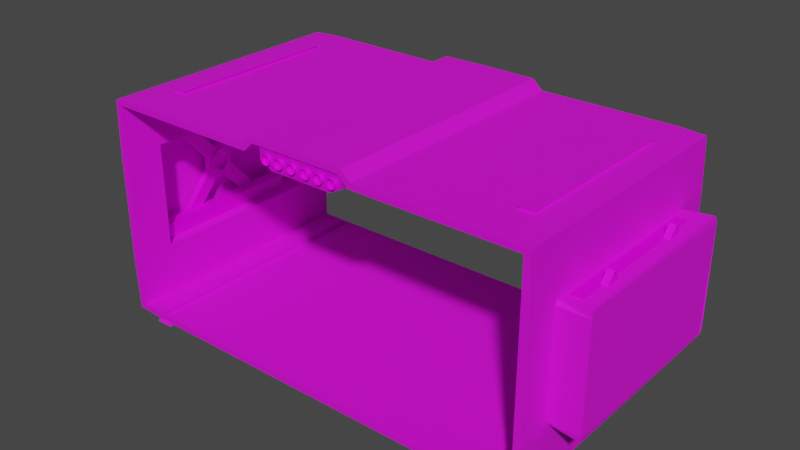 # Source: SafeBaseMenorMeio.blend  (saved by Blender 3.2.14; exported with 4.5.12 LTS)
import bpy
from mathutils import Matrix  # noqa: F401  (used for matrix-valued properties, if any)

bpy.ops.wm.read_factory_settings(use_empty=True)
scene = bpy.context.scene
scene.name = 'Scene'

# ---- collections
col_safe_base_menorfrente = bpy.data.collections.new('Safe base menorfrente'); scene.collection.children.link(col_safe_base_menorfrente)
col_safebasemeiomenor = bpy.data.collections.new('safebasemeioMenor'); col_safe_base_menorfrente.children.link(col_safebasemeiomenor)

# ---- images (referenced by path relative to the original .blend; pixels are not part of the script)
import os
ASSET_DIR = os.environ.get("B2B_ASSET_DIR", "")  # directory of the original .blend (textures are referenced by path, not embedded)
HERE = os.path.dirname(os.path.abspath(__file__))  # packed textures are extracted next to this script under _unpacked/

def load_image(name, relpath, width, height, colorspace="sRGB"):
    """Load a texture the original file referenced (path relative to the .blend, or extracted next to this script)."""
    p = next((c for c in (os.path.join(HERE, relpath), os.path.join(ASSET_DIR, relpath)) if relpath and os.path.exists(c)), "")
    if p:
        img = bpy.data.images.load(p, check_existing=True)
        img.name = name
    else:  # same state as the original file: an image datablock whose file is absent (Cycles renders it pink)
        img = bpy.data.images.new(name, width, height)
        img.source = "FILE"
        img.filepath = "//" + (relpath or name)
    img.colorspace_settings.name = colorspace
    return img
img_safebasemeio_001_metallic_png_001 = load_image('SafeBaseMeio.001_Metallic.png.001', 'SafeBaseMeio.001_Metallic.png', 1024, 1024, 'sRGB')
img_safebasemeio_001_base_color_png_001 = load_image('SafeBaseMeio.001_Base_Color.png.001', 'SafeBaseMeio.001_Base_Color.png', 1024, 1024, 'sRGB')
img_janelassafebase2_metallic_png = load_image('JanelasSafebase2_Metallic.png', 'JanelasSafebase2_Metallic.png', 1024, 1024, 'sRGB')
img_janelassafebase2_base_color_png = load_image('JanelasSafebase2_Base_Color.png', 'JanelasSafebase2_Base_Color.png', 1024, 1024, 'sRGB')
img_canoscimasafebase_base_color_png = load_image('CanosCimaSafeBase_Base_Color.png', 'CanosCimaSafeBase_Base_Color.png', 1024, 1024, 'sRGB')
img_canoscimasafebase_metallic_png = load_image('CanosCimaSafeBase_Metallic.png', 'CanosCimaSafeBase_Metallic.png', 1024, 1024, 'sRGB')

# ---- materials (node trees are filled in below, after node groups)
mat_safebasemeio_002 = bpy.data.materials.new('SafeBaseMeio.002')
mat_safebasemeio_002.alpha_threshold = 0.0
mat_safebasemeio_002.use_transparent_shadow = False
mat_safebasemeio_002.line_color = (0.0, 0.0, 0.0, 1.0)
mat_janelassafebase2 = bpy.data.materials.new('JanelasSafebase2')
mat_janelassafebase2.use_transparent_shadow = False
mat_canossafebase2 = bpy.data.materials.new('CanosSafeBase2')
mat_canossafebase2.use_transparent_shadow = False

# ---- material node trees
mat_safebasemeio_002.use_nodes = True; mat_safebasemeio_002.node_tree.nodes.clear()
_N = mat_safebasemeio_002.node_tree.nodes; _L = mat_safebasemeio_002.node_tree.links
n0 = _N.new('ShaderNodeOutputMaterial'); n0.name = 'Material Output'; n0.location = (300, 300)
n1 = _N.new('ShaderNodeBsdfPrincipled'); n1.name = 'Principled BSDF'; n1.location = (10, 300)
n1.distribution = 'GGX'
n1.subsurface_method = 'RANDOM_WALK_SKIN'
n1.inputs[2].default_value = 0.7964
n1.inputs[3].default_value = 1.45
n1.inputs[13].default_value = 0.5182
n1.inputs[27].default_value = (0.0, 0.0, 0.0, 1.0)
n1.inputs[28].default_value = 1.0
n2 = _N.new('ShaderNodeTexImage'); n2.name = 'Image Texture.003'; n2.location = (-869, -31)
n2.image = img_safebasemeio_001_metallic_png_001
n3 = _N.new('ShaderNodeTexImage'); n3.name = 'Image Texture'; n3.location = (-559, 250)
n3.image = img_safebasemeio_001_base_color_png_001
_L.new(n1.outputs[0], n0.inputs[0])
_L.new(n3.outputs[0], n1.inputs[0])
_L.new(n2.outputs[0], n1.inputs[1])
n0.is_active_output = True
mat_janelassafebase2.use_nodes = True; mat_janelassafebase2.node_tree.nodes.clear()
_N = mat_janelassafebase2.node_tree.nodes; _L = mat_janelassafebase2.node_tree.links
n0 = _N.new('ShaderNodeBsdfPrincipled'); n0.name = 'Principled BSDF'; n0.location = (10, 300)
n0.distribution = 'GGX'
n0.subsurface_method = 'RANDOM_WALK_SKIN'
n0.inputs[3].default_value = 1.45
n0.inputs[27].default_value = (0.0, 0.0, 0.0, 1.0)
n0.inputs[28].default_value = 1.0
n1 = _N.new('ShaderNodeOutputMaterial'); n1.name = 'Material Output'; n1.location = (300, 300)
n2 = _N.new('ShaderNodeTexImage'); n2.name = 'Image Texture.003'; n2.location = (-428, -21)
n2.image = img_janelassafebase2_metallic_png
n3 = _N.new('ShaderNodeTexImage'); n3.name = 'Image Texture.002'; n3.location = (-431, 277)
n3.image = img_janelassafebase2_base_color_png
_L.new(n0.outputs[0], n1.inputs[0])
_L.new(n3.outputs[0], n0.inputs[0])
_L.new(n2.outputs[0], n0.inputs[1])
n1.is_active_output = True
mat_canossafebase2.use_nodes = True; mat_canossafebase2.node_tree.nodes.clear()
_N = mat_canossafebase2.node_tree.nodes; _L = mat_canossafebase2.node_tree.links
n0 = _N.new('ShaderNodeBsdfPrincipled'); n0.name = 'Principled BSDF'; n0.location = (10, 300)
n0.distribution = 'GGX'
n0.subsurface_method = 'RANDOM_WALK_SKIN'
n0.inputs[3].default_value = 1.45
n0.inputs[27].default_value = (0.0, 0.0, 0.0, 1.0)
n0.inputs[28].default_value = 1.0
n1 = _N.new('ShaderNodeOutputMaterial'); n1.name = 'Material Output'; n1.location = (300, 300)
n2 = _N.new('ShaderNodeTexImage'); n2.name = 'Image Texture.002'; n2.location = (-431, 277)
n2.image = img_canoscimasafebase_base_color_png
n3 = _N.new('ShaderNodeTexImage'); n3.name = 'Image Texture.003'; n3.location = (-492, 16)
n3.image = img_canoscimasafebase_metallic_png
_L.new(n0.outputs[0], n1.inputs[0])
_L.new(n2.outputs[0], n0.inputs[0])
_L.new(n3.outputs[0], n0.inputs[1])
n1.is_active_output = True

# ---- world
world_world = bpy.data.worlds.new('World'); scene.world = world_world
world_world.use_nodes = True; world_world.node_tree.nodes.clear()
_N = world_world.node_tree.nodes; _L = world_world.node_tree.links
n0 = _N.new('ShaderNodeOutputWorld'); n0.name = 'World Output'; n0.location = (300, 300)
n1 = _N.new('ShaderNodeBackground'); n1.name = 'Background'; n1.location = (10, 300)
n1.inputs[0].default_value = (0.05088, 0.05088, 0.05088, 1.0)
_L.new(n1.outputs[0], n0.inputs[0])
n0.is_active_output = True
world_world.color = (0.05088, 0.05088, 0.05088)
world_world.use_sun_shadow = False
world_world.sun_shadow_jitter_overblur = 0.0

# ---- meshes
me_cube_009 = bpy.data.meshes.new('Cube.009')
me_cube_009.from_pydata([(99.74, 59.89, 56.89), (99.74, 59.89, -38.67), (99.74, -59.9, 56.89), (99.74, -59.9, -38.67), (0.0, 59.89, -38.67), (0.0, -59.9, 61.15), (0.0, -59.9, -38.67), (0.0, 59.89, 61.15), (99.74, 59.89, 35.04), (99.74, 59.89, -16.82), (99.74, -59.9, 35.04), (99.74, -59.9, -16.82), (21.43, 59.89, 61.15), (21.43, -59.9, 61.15), (88.59, 59.89, -38.67), (88.59, -59.9, -38.67), (82.62, 59.89, -38.67), (82.62, -59.9, -38.67), (26.02, -59.9, 56.89), (26.02, 59.89, 56.89), (99.74, 42.15, -15.41), (99.74, -42.15, -15.41), (99.74, 42.15, 33.62), (99.74, -42.15, 33.62), (99.74, 59.89, 32.65), (99.74, 59.89, -14.43), (99.74, -59.9, 32.65), (99.74, -59.9, -14.43), (99.74, 42.15, 32.65), (99.74, 42.15, -14.43), (99.74, -42.15, 32.65), (99.74, -42.15, -14.43), (83.19, 59.89, 56.89), (90.63, 59.89, 56.89), (90.63, -59.9, 56.89), (83.19, -59.9, 56.89), (85.28, 37.59, 56.89), (88.53, 37.59, 56.89), (88.53, -37.6, 56.89), (85.28, -37.6, 56.89), (84.17, 43.25, 56.89), (89.65, 43.25, 56.89), (89.65, -43.26, 56.89), (84.17, -43.26, 56.89), (84.76, 42.45, 56.89), (89.05, 42.45, 56.89), (89.05, -42.45, 56.89), (84.76, -42.45, 56.89), (85.28, 37.59, 59.46), (88.53, 37.59, 59.46), (88.53, -37.6, 59.46), (85.28, -37.6, 59.46), (87.56, 58.86, -38.67), (83.65, -58.87, -38.67), (83.65, 58.86, -38.67), (87.56, -58.87, -38.67), (83.65, -58.87, -40.84), (87.56, -58.87, -40.84), (87.56, 58.86, -40.84), (83.65, 58.86, -40.84), (99.74, 43.92, -16.82), (99.74, -43.92, -16.82), (99.74, 43.92, 35.04), (99.74, -43.92, 35.04), (99.74, 43.92, -14.43), (99.74, -43.92, -14.43), (99.74, 43.92, 32.65), (99.74, -43.92, 32.65), (114.7, 42.15, -15.41), (114.7, -42.15, -15.41), (114.7, 42.15, 33.62), (114.7, -42.15, 33.62), (114.7, 42.15, -14.43), (114.7, -42.15, -14.43), (114.7, 42.15, 32.65), (114.7, -42.15, 32.65), (102.3, 59.89, 58.91), (102.3, 59.89, -40.7), (102.3, -59.9, 58.91), (102.3, -59.9, -40.7), (0.0, 59.89, -41.54), (0.0, -59.9, 64.01), (0.0, -59.9, -41.54), (0.0, 59.89, 64.01), (103.3, 59.89, 35.04), (103.3, 59.89, -16.82), (103.3, -59.9, 35.04), (103.3, -59.9, -16.82), (22.92, 59.89, 63.75), (22.92, -59.9, 63.75), (88.59, 59.89, -41.54), (88.59, -59.9, -41.54), (82.62, 59.89, -41.54), (82.62, -59.9, -41.54), (27.51, -59.9, 59.49), (27.51, 59.89, 59.49), (103.0, 43.23, -16.27), (103.0, -43.24, -16.27), (103.0, 43.23, 34.49), (103.0, -43.24, 34.49), (103.3, 59.89, 32.65), (103.3, 59.89, -14.43), (103.3, -59.9, 32.65), (103.3, -59.9, -14.43), (102.3, 44.69, 32.65), (102.3, 44.69, -14.43), (102.3, -44.69, 32.65), (102.3, -44.69, -14.43), (83.19, 59.89, 59.75), (90.63, 59.89, 59.75), (90.63, -59.9, 59.75), (83.19, -59.9, 59.75), (84.2, 38.68, 59.48), (89.61, 38.68, 59.48), (89.61, -38.68, 59.48), (84.2, -38.68, 59.48), (84.17, 43.25, 59.75), (89.65, 43.25, 59.75), (89.65, -43.26, 59.75), (84.17, -43.26, 59.75), (84.76, 42.45, 59.75), (89.05, 42.45, 59.75), (89.05, -42.45, 59.75), (84.76, -42.45, 59.75), (83.21, 39.67, 61.11), (90.6, 39.67, 61.11), (90.6, -39.68, 61.11), (83.21, -39.68, 61.11), (88.65, 59.95, -41.27), (82.57, -59.95, -41.27), (82.57, 59.95, -41.27), (88.65, -59.95, -41.27), (81.58, -60.95, -42.5), (89.64, -60.95, -42.5), (89.64, 60.94, -42.5), (81.58, 60.94, -42.5), (103.3, 43.92, -16.82), (103.3, -43.92, -16.82), (103.3, 43.92, 35.04), (103.3, -43.92, 35.04), (103.3, 43.92, -14.43), (103.3, -43.92, -14.43), (103.3, 43.92, 32.65), (103.3, -43.92, 32.65), (116.8, 44.22, -17.07), (116.8, -44.23, -17.07), (116.8, 44.22, 35.28), (116.8, -44.23, 35.28), (117.3, 44.69, -14.43), (117.3, -44.69, -14.43), (117.3, 44.69, 32.65), (117.3, -44.69, 32.65)], [], [(54, 59, 58, 52), (12, 19, 18, 13), (7, 12, 13, 5), (1, 14, 15, 3), (67, 26, 10, 63), (24, 66, 62, 8), (60, 9, 1, 3, 11, 61), (33, 0, 2, 34), (0, 8, 62, 63, 10, 2), (16, 4, 6, 17), (9, 60, 64, 25), (25, 64, 66, 24), (61, 11, 27, 65), (65, 27, 26, 67), (31, 73, 69, 21), (19, 32, 35, 18), (36, 48, 51, 39), (40, 32, 33, 41), (42, 34, 35, 43), (43, 35, 32, 40), (41, 33, 34, 42), (44, 40, 41, 45), (46, 42, 43, 47), (47, 43, 40, 44), (45, 41, 42, 46), (36, 44, 45, 37), (38, 46, 47, 39), (39, 47, 44, 36), (37, 45, 46, 38), (48, 49, 50, 51), (37, 49, 48, 36), (38, 50, 49, 37), (39, 51, 50, 38), (54, 16, 17, 53), (53, 17, 15, 55), (52, 14, 16, 54), (55, 15, 14, 52), (58, 59, 56, 57), (55, 57, 56, 53), (53, 56, 59, 54), (52, 58, 57, 55), (20, 60, 61, 21), (23, 63, 62, 22), (29, 64, 60, 20), (21, 61, 65, 31), (22, 62, 66, 28), (28, 66, 64, 29), (30, 67, 63, 23), (31, 65, 67, 30), (75, 71, 70, 74, 72, 68, 69, 73), (22, 70, 71, 23), (23, 71, 75, 30), (28, 74, 70, 22), (20, 68, 72, 29), (21, 69, 68, 20), (30, 75, 73, 31), (29, 72, 74, 28), (130, 128, 134, 135), (88, 89, 94, 95), (83, 81, 89, 88), (77, 79, 91, 90), (143, 139, 86, 102), (100, 84, 138, 142), (136, 137, 87, 79, 77, 85), (109, 110, 78, 76), (76, 78, 86, 139, 138, 84), (92, 93, 82, 80), (85, 101, 140, 136), (101, 100, 142, 140), (137, 141, 103, 87), (141, 143, 102, 103), (107, 97, 145, 149), (95, 94, 111, 108), (112, 115, 127, 124), (116, 117, 109, 108), (118, 119, 111, 110), (119, 116, 108, 111), (117, 118, 110, 109), (120, 121, 117, 116), (122, 123, 119, 118), (123, 120, 116, 119), (121, 122, 118, 117), (112, 113, 121, 120), (114, 115, 123, 122), (115, 112, 120, 123), (113, 114, 122, 121), (124, 127, 126, 125), (113, 112, 124, 125), (114, 113, 125, 126), (115, 114, 126, 127), (130, 129, 93, 92), (129, 131, 91, 93), (128, 130, 92, 90), (131, 128, 90, 91), (134, 133, 132, 135), (131, 129, 132, 133), (129, 130, 135, 132), (128, 131, 133, 134), (96, 97, 137, 136), (99, 98, 138, 139), (105, 96, 136, 140), (97, 107, 141, 137), (98, 104, 142, 138), (104, 105, 140, 142), (106, 99, 139, 143), (107, 106, 143, 141), (151, 149, 145, 144, 148, 150, 146, 147), (98, 99, 147, 146), (99, 106, 151, 147), (104, 98, 146, 150), (96, 105, 148, 144), (97, 96, 144, 145), (106, 107, 149, 151), (105, 104, 150, 148), (1, 9, 85, 77), (11, 3, 79, 87), (3, 15, 91, 79), (0, 33, 109, 76), (4, 16, 92, 80), (5, 13, 89, 81), (17, 6, 82, 93), (19, 12, 88, 95), (8, 0, 76, 84), (9, 25, 101, 85), (2, 10, 86, 78), (27, 11, 87, 103), (13, 18, 94, 89), (18, 35, 111, 94), (12, 7, 83, 88), (14, 1, 77, 90), (24, 8, 84, 100), (25, 24, 100, 101), (10, 26, 102, 86), (26, 27, 103, 102), (32, 19, 95, 108), (34, 2, 78, 110), (33, 32, 108, 109), (35, 34, 110, 111), (15, 17, 93, 91), (16, 14, 90, 92)])
_uv = me_cube_009.uv_layers.new(name='UVMap')
_uv.uv.foreach_set('vector', [0.8093, 0.5362, 0.813, 0.5362, 0.813, 0.543, 0.8093, 0.543, 0.9133, 0.545, 0.9212, 0.545, 0.9212, 0.7519, 0.9133, 0.7519, 0.8744, 0.545, 0.9133, 0.545, 0.9133, 0.7519, 0.8744, 0.7519, 0.4138, 0.0, 0.4138, 0.01926, 0.2069, 0.01926, 0.2069, 0.0, 0.8375, 0.3862, 0.8375, 0.4138, 0.8334, 0.4138, 0.8334, 0.3862, 0.8375, 0.2069, 0.8375, 0.2345, 0.8334, 0.2345, 0.8334, 0.2069, 0.9229, 0.2345, 0.9229, 0.2069, 0.9607, 0.2069, 0.9607, 0.4138, 0.9229, 0.4138, 0.9229, 0.3862, 0.6207, 0.5608, 0.6207, 0.545, 0.8276, 0.545, 0.8276, 0.5608, 0.7956, 0.2069, 0.8334, 0.2069, 0.8334, 0.2345, 0.8334, 0.3862, 0.8334, 0.4138, 0.7956, 0.4138, 0.4138, 0.02957, 0.4138, 0.2672, 0.2069, 0.2672, 0.2069, 0.02957, 0.9229, 0.2069, 0.9229, 0.2345, 0.9188, 0.2345, 0.9188, 0.2069, 0.9188, 0.2069, 0.9188, 0.2345, 0.8375, 0.2345, 0.8375, 0.2069, 0.9229, 0.3862, 0.9229, 0.4138, 0.9188, 0.4138, 0.9188, 0.3862, 0.9188, 0.3862, 0.9188, 0.4138, 0.8375, 0.4138, 0.8375, 0.3862, 0.4057, 0.8591, 0.3848, 0.8591, 0.3848, 0.8574, 0.4057, 0.8574, 0.6207, 0.7654, 0.6207, 0.5736, 0.8276, 0.5736, 0.8276, 0.7654, 0.2113, 0.9508, 0.2069, 0.9508, 0.2069, 0.8741, 0.2113, 0.8741, 0.6494, 0.5719, 0.6207, 0.5736, 0.6207, 0.5608, 0.6494, 0.5625, 0.7989, 0.5625, 0.8276, 0.5608, 0.8276, 0.5736, 0.7989, 0.5719, 0.7989, 0.5719, 0.8276, 0.5736, 0.6207, 0.5736, 0.6494, 0.5719, 0.6494, 0.5625, 0.6207, 0.5608, 0.8276, 0.5608, 0.7989, 0.5625, 0.6508, 0.5709, 0.6494, 0.5719, 0.6494, 0.5625, 0.6508, 0.5635, 0.7975, 0.5635, 0.7989, 0.5625, 0.7989, 0.5719, 0.7975, 0.5709, 0.7975, 0.5709, 0.7989, 0.5719, 0.6494, 0.5719, 0.6508, 0.5709, 0.6508, 0.5635, 0.6494, 0.5625, 0.7989, 0.5625, 0.7975, 0.5635, 0.6592, 0.57, 0.6508, 0.5709, 0.6508, 0.5635, 0.6592, 0.5644, 0.7891, 0.5644, 0.7975, 0.5635, 0.7975, 0.5709, 0.7891, 0.57, 0.7891, 0.57, 0.7975, 0.5709, 0.6508, 0.5709, 0.6592, 0.57, 0.6592, 0.5644, 0.6508, 0.5635, 0.7975, 0.5635, 0.7891, 0.5644, 0.9378, 0.4138, 0.9434, 0.4138, 0.9434, 0.5437, 0.9378, 0.5437, 0.8001, 0.5443, 0.7956, 0.5443, 0.7956, 0.5387, 0.8001, 0.5387, 0.9769, 0.8818, 0.9724, 0.8818, 0.9724, 0.7519, 0.9769, 0.7519, 0.2113, 0.8741, 0.2069, 0.8741, 0.2069, 0.8695, 0.2113, 0.8695, 0.412, 0.0278, 0.4138, 0.02957, 0.2069, 0.02957, 0.2087, 0.0278, 0.2087, 0.0278, 0.2069, 0.02957, 0.2069, 0.01926, 0.2087, 0.02104, 0.412, 0.02104, 0.4138, 0.01926, 0.4138, 0.02957, 0.412, 0.0278, 0.2087, 0.02104, 0.2069, 0.01926, 0.4138, 0.01926, 0.412, 0.02104, 0.1994, 0.5432, 0.2061, 0.5432, 0.2061, 0.7466, 0.1994, 0.7466, 0.9729, 0.6172, 0.9767, 0.6172, 0.9767, 0.6226, 0.9729, 0.6226, 0.9729, 0.6226, 0.9767, 0.6226, 0.9767, 0.7428, 0.9729, 0.7428, 0.9677, 0.0, 0.9714, 0.0, 0.9714, 0.2033, 0.9677, 0.2033, 0.002439, 0.9969, 0.0, 1.0, 0.0, 0.8483, 0.002439, 0.8513, 0.08712, 0.8513, 0.08956, 0.8483, 0.08956, 1.0, 0.08712, 0.9969, 0.004129, 0.9969, 0.004129, 1.0, 0.0, 1.0, 0.002439, 0.9969, 0.002439, 0.8513, 0.0, 0.8483, 0.004129, 0.8483, 0.004129, 0.8513, 0.08712, 0.9969, 0.08956, 1.0, 0.08543, 1.0, 0.08543, 0.9969, 0.08543, 0.9969, 0.08543, 1.0, 0.004129, 1.0, 0.004129, 0.9969, 0.08543, 0.8513, 0.08543, 0.8483, 0.08956, 0.8483, 0.08712, 0.8513, 0.004129, 0.8513, 0.004129, 0.8483, 0.08543, 0.8483, 0.08543, 0.8513, 0.09125, 0.9939, 0.08956, 0.9939, 0.08956, 0.8483, 0.09125, 0.8483, 0.1725, 0.8483, 0.1742, 0.8483, 0.1742, 0.9939, 0.1725, 0.9939, 0.1735, 0.6888, 0.1994, 0.6888, 0.1994, 0.8344, 0.1735, 0.8344, 0.4057, 0.9421, 0.3848, 0.9421, 0.3848, 0.9404, 0.4057, 0.9404, 0.1742, 0.9313, 0.2001, 0.9313, 0.2001, 0.933, 0.1742, 0.933, 0.1742, 0.8483, 0.2001, 0.8483, 0.2001, 0.85, 0.1742, 0.85, 0.3848, 0.8574, 0.3589, 0.8574, 0.3589, 0.7118, 0.3848, 0.7118, 0.4057, 0.9404, 0.3848, 0.9404, 0.3848, 0.8591, 0.4057, 0.8591, 0.1742, 0.85, 0.2001, 0.85, 0.2001, 0.9313, 0.1742, 0.9313, 0.8152, 0.5341, 0.8152, 0.5426, 0.813, 0.543, 0.813, 0.5317, 0.2069, 0.2301, 0.0, 0.2301, 0.0, 0.2222, 0.2069, 0.2222, 0.2069, 0.2716, 0.0, 0.2716, 0.0, 0.2301, 0.2069, 0.2301, 0.6198, 0.4753, 0.6198, 0.6822, 0.5961, 0.6822, 0.5961, 0.4753, 0.1267, 0.832, 0.1308, 0.832, 0.1308, 0.8483, 0.1267, 0.8483, 0.1267, 0.726, 0.1308, 0.726, 0.1308, 0.7423, 0.1267, 0.7423, 0.04124, 0.7423, 0.04124, 0.832, 0.04124, 0.8483, 0.0, 0.8468, 0.0, 0.7246, 0.04124, 0.726, 0.2069, 0.02013, 0.0, 0.02013, 0.0, 0.0, 0.2069, 0.0, 0.1721, 0.7246, 0.1721, 0.8468, 0.1308, 0.8483, 0.1308, 0.832, 0.1308, 0.7423, 0.1308, 0.726, 0.6207, 0.4753, 0.4138, 0.4753, 0.4138, 0.2377, 0.6207, 0.2377, 0.04124, 0.726, 0.04537, 0.726, 0.04537, 0.7423, 0.04124, 0.7423, 0.04537, 0.726, 0.1267, 0.726, 0.1267, 0.7423, 0.04537, 0.7423, 0.04124, 0.832, 0.04537, 0.832, 0.04537, 0.8483, 0.04124, 0.8483, 0.04537, 0.832, 0.1267, 0.832, 0.1267, 0.8483, 0.04537, 0.8483, 0.9378, 0.4996, 0.9366, 0.5029, 0.9127, 0.5042, 0.9119, 0.4996, 0.2069, 0.2222, 0.0, 0.2222, 0.0, 0.03299, 0.2069, 0.03299, 0.6175, 0.9703, 0.6175, 0.8367, 0.6203, 0.835, 0.6203, 0.972, 0.1782, 0.0313, 0.1782, 0.02182, 0.2069, 0.02013, 0.2069, 0.03299, 0.02874, 0.02182, 0.02874, 0.0313, 0.0, 0.03299, 0.0, 0.02013, 0.02874, 0.0313, 0.1782, 0.0313, 0.2069, 0.03299, 0.0, 0.03299, 0.1782, 0.02182, 0.02874, 0.02182, 0.0, 0.02013, 0.2069, 0.02013, 0.1768, 0.03026, 0.1768, 0.02284, 0.1782, 0.02182, 0.1782, 0.0313, 0.03013, 0.02284, 0.03013, 0.03026, 0.02874, 0.0313, 0.02874, 0.02182, 0.03013, 0.03026, 0.1768, 0.03026, 0.1782, 0.0313, 0.02874, 0.0313, 0.1768, 0.02284, 0.03013, 0.02284, 0.02874, 0.02182, 0.1782, 0.02182, 0.1703, 0.03123, 0.1703, 0.02188, 0.1768, 0.02284, 0.1768, 0.03026, 0.03664, 0.02188, 0.03664, 0.03123, 0.03013, 0.03026, 0.03013, 0.02284, 0.4128, 0.8519, 0.4128, 0.7183, 0.4138, 0.7118, 0.4138, 0.8584, 0.9778, 0.4672, 0.9778, 0.3336, 0.9788, 0.3271, 0.9788, 0.4737, 0.9734, 0.3439, 0.9734, 0.481, 0.9606, 0.481, 0.9606, 0.3439, 0.8084, 0.5358, 0.8084, 0.5283, 0.8112, 0.5259, 0.8112, 0.5362, 0.9778, 0.3336, 0.9778, 0.4672, 0.9761, 0.4689, 0.9761, 0.3319, 0.7956, 0.537, 0.7956, 0.5276, 0.7985, 0.5259, 0.7985, 0.5387, 0.2066, 0.7503, 0.2066, 0.8727, 0.2061, 0.8727, 0.2061, 0.7504, 0.2066, 0.8727, 0.2066, 0.8811, 0.2061, 0.881, 0.2061, 0.8727, 0.4126, 0.6515, 0.4126, 0.662, 0.4122, 0.6619, 0.4122, 0.6516, 0.6207, 0.4753, 0.6207, 0.6824, 0.6202, 0.6823, 0.6202, 0.4754, 0.959, 0.4873, 0.959, 0.6978, 0.9451, 0.6978, 0.9451, 0.4873, 0.8034, 0.5276, 0.8034, 0.5381, 0.8013, 0.5398, 0.8013, 0.5259, 0.2024, 0.7483, 0.2024, 0.9554, 0.2003, 0.9571, 0.2003, 0.7466, 0.9769, 0.9607, 0.9769, 0.7536, 0.9786, 0.7519, 0.9786, 0.9624, 0.6201, 0.8329, 0.6201, 0.6836, 0.6207, 0.6824, 0.6207, 0.8341, 0.4131, 0.6554, 0.4131, 0.5061, 0.4137, 0.5049, 0.4137, 0.6566, 0.2138, 0.8736, 0.215, 0.8705, 0.2156, 0.8695, 0.2156, 0.8737, 0.04219, 0.8308, 0.04537, 0.8313, 0.04537, 0.832, 0.04124, 0.832, 0.215, 0.9582, 0.2138, 0.955, 0.2156, 0.955, 0.2156, 0.9591, 0.2138, 0.955, 0.2138, 0.8736, 0.2156, 0.8737, 0.2156, 0.955, 0.1267, 0.8313, 0.1299, 0.8308, 0.1308, 0.832, 0.1267, 0.832, 0.9447, 0.4138, 0.9447, 0.4951, 0.9434, 0.4951, 0.9434, 0.4138, 0.8815, 0.5259, 0.8002, 0.5259, 0.7956, 0.5248, 0.7956, 0.4345, 0.8002, 0.4347, 0.8815, 0.4347, 0.886, 0.4345, 0.886, 0.5248, 0.9212, 0.6961, 0.9212, 0.5467, 0.9451, 0.545, 0.9451, 0.6978, 0.9366, 0.4152, 0.9378, 0.4183, 0.9119, 0.4183, 0.9127, 0.4138, 0.8815, 0.4138, 0.8847, 0.4163, 0.886, 0.4345, 0.8815, 0.4347, 0.797, 0.4163, 0.8002, 0.4138, 0.8002, 0.4347, 0.7956, 0.4345, 0.9418, 0.903, 0.9418, 0.7536, 0.9657, 0.7519, 0.9657, 0.9047, 0.9378, 0.4183, 0.9378, 0.4996, 0.9119, 0.4996, 0.9119, 0.4183, 0.8002, 0.4138, 0.8815, 0.4138, 0.8815, 0.4347, 0.8002, 0.4347, 0.003502, 0.721, 0.04124, 0.721, 0.04124, 0.726, 0.0, 0.7246, 0.3246, 0.8464, 0.3579, 0.864, 0.3589, 0.8695, 0.3216, 0.8519, 0.6256, 0.004379, 0.6256, 0.02365, 0.6207, 0.02365, 0.6221, 0.0, 0.1686, 0.721, 0.1686, 0.7083, 0.1735, 0.7083, 0.1721, 0.7246, 0.5912, 0.6944, 0.5912, 0.5027, 0.5961, 0.5027, 0.5961, 0.6944, 0.3305, 0.5472, 0.3124, 0.5816, 0.3072, 0.5817, 0.3262, 0.5449, 0.6256, 0.03395, 0.6256, 0.2716, 0.6207, 0.2716, 0.6207, 0.03395, 0.4261, 0.6567, 0.4187, 0.663, 0.4142, 0.661, 0.4216, 0.6546, 0.1308, 0.721, 0.1686, 0.721, 0.1721, 0.7246, 0.1308, 0.726, 0.04124, 0.721, 0.04537, 0.721, 0.04537, 0.726, 0.04124, 0.726, 0.212, 0.7868, 0.2454, 0.8045, 0.2425, 0.81, 0.2069, 0.7891, 0.3209, 0.8444, 0.3246, 0.8464, 0.3216, 0.8519, 0.318, 0.8499, 0.3124, 0.5816, 0.3151, 0.592, 0.31, 0.5922, 0.3072, 0.5817, 0.3151, 0.592, 0.2254, 0.7615, 0.221, 0.7592, 0.31, 0.5922, 0.4187, 0.663, 0.4187, 0.6944, 0.4138, 0.6944, 0.4142, 0.661, 0.5912, 0.4944, 0.5912, 0.4788, 0.5947, 0.4753, 0.5961, 0.4944, 0.1267, 0.721, 0.1308, 0.721, 0.1308, 0.726, 0.1267, 0.726, 0.04537, 0.721, 0.1267, 0.721, 0.1267, 0.726, 0.04537, 0.726, 0.2454, 0.8045, 0.249, 0.8064, 0.2461, 0.8119, 0.2425, 0.81, 0.249, 0.8064, 0.3209, 0.8444, 0.318, 0.8499, 0.2461, 0.8119, 0.1686, 0.698, 0.1686, 0.5432, 0.1731, 0.5453, 0.1735, 0.698, 0.2194, 0.7729, 0.212, 0.7868, 0.2069, 0.7891, 0.215, 0.7706, 0.1686, 0.7083, 0.1686, 0.698, 0.1735, 0.698, 0.1735, 0.7083, 0.2254, 0.7615, 0.2194, 0.7729, 0.215, 0.7706, 0.221, 0.7592, 0.6256, 0.02365, 0.6256, 0.03395, 0.6207, 0.03395, 0.6207, 0.02365, 0.5912, 0.5027, 0.5912, 0.4944, 0.5961, 0.4944, 0.5961, 0.5027])
me_cube_009.materials.append(mat_safebasemeio_002)
me_cube_009.use_mirror_vertex_groups = False
me_cube_009.update()
me_cube_010 = bpy.data.meshes.new('Cube.010')
me_cube_010.from_pydata([(1.976, -1.763, -0.9316), (1.976, -2.493, -0.3707), (1.976, -2.493, 0.364), (1.976, -1.763, 0.9249), (1.976, -0.07585, -0.3707), (1.976, -0.8061, -0.9316), (1.976, -0.8061, 0.9249), (1.976, -0.07585, 0.364), (-0.1953, -2.239, -0.29), (-0.1953, -1.658, -0.7369), (-0.1953, -1.658, 0.7303), (-0.1953, -2.239, 0.2834), (-0.1953, -0.9111, -0.7369), (-0.1953, -0.3293, -0.29), (-0.1953, -0.3293, 0.2834), (-0.1953, -0.9111, 0.7303), (-0.1953, 3.393, -3.035), (-0.1953, 2.663, -3.596), (1.976, 2.663, -3.596), (1.976, 3.393, -3.035), (1.976, 3.393, 3.029), (1.976, 2.663, 3.59), (-0.1953, 2.663, 3.59), (-0.1953, 3.393, 3.029), (1.976, -5.962, -3.035), (1.976, -5.232, -3.596), (-0.1953, -5.232, -3.596), (-0.1953, -5.962, -3.035), (-0.1953, -5.962, 3.029), (-0.1953, -5.232, 3.59), (1.976, -5.232, 3.59), (1.976, -5.962, 3.029), (-0.1953, -0.07585, -0.3707), (-0.1953, -0.8061, -0.9316), (-0.1953, -0.8061, 0.9249), (-0.1953, -0.07585, 0.364), (-0.1953, -1.763, -0.9316), (-0.1953, -2.493, -0.3707), (-0.1953, -2.493, 0.364), (-0.1953, -1.763, 0.9249), (-1.19, -0.6098, -0.2008), (-1.19, -1.027, -0.5215), (-1.19, -1.027, 0.5148), (-1.19, -0.6098, 0.1942), (-1.19, -1.541, -0.5215), (-1.19, -1.959, -0.2008), (-1.19, -1.959, 0.1942), (-1.19, -1.541, 0.5148), (-1.19, -0.3293, -0.29), (-1.19, -0.9111, -0.7369), (-1.19, -0.9111, 0.7303), (-1.19, -0.3293, 0.2834), (-1.19, -1.658, -0.7369), (-1.19, -2.239, -0.29), (-1.19, -2.239, 0.2834), (-1.19, -1.658, 0.7303), (0.01011, -0.6098, -0.2008), (0.01011, -1.027, -0.5215), (0.01011, -1.027, 0.5148), (0.01011, -0.6098, 0.1942), (0.01011, -1.541, -0.5215), (0.01011, -1.959, -0.2008), (0.01011, -1.959, 0.1942), (0.01011, -1.541, 0.5148), (0.5064, -8.094, 2.154), (0.5064, -8.094, 3.04), (0.5064, 5.197, 2.154), (0.5064, 5.197, 3.04), (-3.446, -8.094, 2.154), (-3.446, -8.094, 3.04), (-3.446, 5.197, 2.154), (-3.446, 5.197, 3.04), (0.5064, -7.86, -3.113), (0.5064, -7.86, -2.227), (0.5064, 5.227, -3.113), (0.5064, 5.227, -2.227), (-3.446, -7.86, -3.113), (-3.446, -7.86, -2.227), (-3.446, 5.227, -3.113), (-3.446, 5.227, -2.227)], [], [(37, 1, 2, 38), (10, 55, 54, 11), (34, 39, 3, 6), (0, 5, 4, 7, 6, 3, 2, 1), (4, 32, 35, 7), (32, 16, 17, 33), (35, 23, 20, 7), (3, 30, 31, 2), (34, 22, 23, 35), (5, 0, 36, 33), (17, 16, 19, 18), (21, 20, 23, 22), (25, 24, 27, 26), (29, 28, 31, 30), (2, 31, 28, 38), (1, 24, 25, 0), (33, 17, 18, 5), (0, 25, 26, 36), (5, 18, 19, 4), (36, 26, 27, 37), (4, 19, 16, 32), (37, 27, 24, 1), (7, 20, 21, 6), (38, 28, 29, 39), (6, 21, 22, 34), (39, 29, 30, 3), (13, 32, 33, 12), (15, 34, 35, 14), (9, 36, 37, 8), (11, 38, 39, 10), (12, 33, 36, 9), (8, 37, 38, 11), (10, 39, 34, 15), (14, 35, 32, 13), (40, 56, 59, 43), (14, 51, 50, 15), (15, 50, 55, 10), (9, 52, 49, 12), (8, 53, 52, 9), (12, 49, 48, 13), (13, 48, 51, 14), (11, 54, 53, 8), (40, 48, 49, 41), (42, 50, 51, 43), (44, 52, 53, 45), (46, 54, 55, 47), (41, 49, 52, 44), (45, 53, 54, 46), (47, 55, 50, 42), (43, 51, 48, 40), (57, 60, 61, 62, 63, 58, 59, 56), (46, 62, 61, 45), (47, 63, 62, 46), (43, 59, 58, 42), (42, 58, 63, 47), (44, 60, 57, 41), (45, 61, 60, 44), (41, 57, 56, 40), (64, 66, 67, 65), (66, 70, 71, 67), (70, 68, 69, 71), (68, 64, 65, 69), (66, 64, 68, 70), (71, 69, 65, 67), (72, 74, 75, 73), (74, 78, 79, 75), (78, 76, 77, 79), (76, 72, 73, 77), (74, 72, 76, 78), (79, 77, 73, 75)])
_uv = me_cube_010.uv_layers.new(name='UVMap')
_uv.uv.foreach_set('vector', [0.2509, 0.8262, 0.2509, 0.9221, 0.2185, 0.9221, 0.2185, 0.8262, 0.1746, 0.8848, 0.2185, 0.8848, 0.2185, 0.9105, 0.1746, 0.9105, 0.2704, 0.5985, 0.2704, 0.6408, 0.1746, 0.6408, 0.1746, 0.5985, 0.1177, 0.2277, 0.1177, 0.1854, 0.1424, 0.1532, 0.1749, 0.1532, 0.1996, 0.1854, 0.1996, 0.2277, 0.1749, 0.2599, 0.1424, 0.2599, 0.6021, 0.7401, 0.6021, 0.836, 0.5697, 0.836, 0.5697, 0.7401, 0.6442, 0.5974, 0.6442, 0.7905, 0.605, 0.7801, 0.605, 0.5869, 0.3173, 0.7401, 0.3173, 0.5869, 0.4132, 0.5869, 0.4132, 0.7401, 0.1996, 0.2277, 0.3173, 0.3808, 0.2925, 0.4131, 0.1749, 0.2599, 0.6921, 0.7815, 0.6921, 0.5884, 0.7314, 0.5779, 0.7314, 0.771, 0.9368, 0.1854, 0.9368, 0.2277, 0.841, 0.2277, 0.841, 0.1854, 0.841, 0.03225, 0.841, 0.0, 0.9368, 0.0, 0.9368, 0.03225, 0.1746, 0.4453, 0.1746, 0.4131, 0.2704, 0.4131, 0.2704, 0.4453, 0.9368, 0.3808, 0.9368, 0.4131, 0.841, 0.4131, 0.841, 0.3808, 0.2704, 0.7939, 0.2704, 0.8262, 0.1746, 0.8262, 0.1746, 0.7939, 0.4132, 0.7401, 0.4132, 0.8933, 0.3173, 0.8933, 0.3173, 0.7401, 0.1424, 0.2599, 0.02477, 0.4131, 0.0, 0.3808, 0.1177, 0.2277, 0.841, 0.1854, 0.841, 0.03225, 0.9368, 0.03225, 0.9368, 0.1854, 0.9368, 0.2277, 0.9368, 0.3808, 0.841, 0.3808, 0.841, 0.2277, 0.1177, 0.1854, 0.0, 0.03225, 0.02477, 0.0, 0.1424, 0.1532, 0.7572, 0.7815, 0.7572, 0.5884, 0.7964, 0.5779, 0.7964, 0.771, 0.4132, 0.7401, 0.4132, 0.5869, 0.5091, 0.5869, 0.5091, 0.7401, 0.605, 0.5869, 0.605, 0.7401, 0.5091, 0.7401, 0.5091, 0.5869, 0.1749, 0.1532, 0.2925, 0.0, 0.3173, 0.03225, 0.1996, 0.1854, 0.8357, 0.5884, 0.8357, 0.7815, 0.7964, 0.771, 0.7964, 0.5779, 0.1746, 0.5985, 0.1746, 0.4453, 0.2704, 0.4453, 0.2704, 0.5985, 0.2704, 0.6408, 0.2704, 0.7939, 0.1746, 0.7939, 0.1746, 0.6408, 0.7475, 0.7975, 0.7572, 0.7908, 0.7572, 0.8315, 0.7475, 0.8299, 0.6961, 0.7904, 0.6921, 0.7815, 0.7314, 0.771, 0.7274, 0.7821, 0.7274, 0.8561, 0.7314, 0.865, 0.6921, 0.8755, 0.6961, 0.8644, 0.6761, 0.849, 0.6664, 0.8557, 0.6664, 0.815, 0.6761, 0.8166, 0.7475, 0.8299, 0.7572, 0.8315, 0.7314, 0.865, 0.7274, 0.8561, 0.6961, 0.8644, 0.6921, 0.8755, 0.6664, 0.8557, 0.6761, 0.849, 0.6761, 0.8166, 0.6664, 0.815, 0.6921, 0.7815, 0.6961, 0.7904, 0.7274, 0.7821, 0.7314, 0.771, 0.7572, 0.7908, 0.7475, 0.7975, 0.6617, 0.5869, 0.6617, 0.6399, 0.6442, 0.6399, 0.6442, 0.5869, 0.1746, 0.8262, 0.2185, 0.8262, 0.2185, 0.8519, 0.1746, 0.8519, 0.1746, 0.8519, 0.2185, 0.8519, 0.2185, 0.8848, 0.1746, 0.8848, 0.6489, 0.8492, 0.605, 0.8492, 0.605, 0.8162, 0.6489, 0.8162, 0.6489, 0.8749, 0.605, 0.8749, 0.605, 0.8492, 0.6489, 0.8492, 0.6489, 0.8162, 0.605, 0.8162, 0.605, 0.7905, 0.6489, 0.7905, 0.595, 0.836, 0.595, 0.8799, 0.5697, 0.8799, 0.5697, 0.836, 0.8102, 0.9098, 0.8102, 0.8659, 0.8355, 0.8659, 0.8355, 0.9098, 0.7808, 0.8535, 0.7769, 0.8659, 0.7572, 0.8402, 0.7667, 0.8351, 0.8124, 0.8351, 0.8219, 0.8402, 0.8022, 0.8659, 0.7983, 0.8535, 0.7667, 0.8123, 0.7572, 0.8072, 0.7769, 0.7815, 0.7808, 0.7939, 0.7983, 0.7939, 0.8022, 0.7815, 0.8219, 0.8072, 0.8124, 0.8123, 0.7667, 0.8351, 0.7572, 0.8402, 0.7572, 0.8072, 0.7667, 0.8123, 0.7808, 0.7939, 0.7769, 0.7815, 0.8022, 0.7815, 0.7983, 0.7939, 0.8124, 0.8123, 0.8219, 0.8072, 0.8219, 0.8402, 0.8124, 0.8351, 0.7983, 0.8535, 0.8022, 0.8659, 0.7769, 0.8659, 0.7808, 0.8535, 0.6664, 0.9166, 0.6664, 0.8939, 0.6806, 0.8755, 0.698, 0.8755, 0.7122, 0.8939, 0.7122, 0.9166, 0.698, 0.935, 0.6806, 0.935, 0.6442, 0.6929, 0.6442, 0.6399, 0.6617, 0.6399, 0.6617, 0.6929, 0.605, 0.916, 0.658, 0.916, 0.658, 0.9345, 0.605, 0.9345, 0.605, 0.8749, 0.658, 0.8749, 0.658, 0.8933, 0.605, 0.8933, 0.605, 0.8933, 0.658, 0.8933, 0.658, 0.916, 0.605, 0.916, 0.8102, 0.907, 0.7572, 0.907, 0.7572, 0.8843, 0.8102, 0.8843, 0.8102, 0.9255, 0.7572, 0.9255, 0.7572, 0.907, 0.8102, 0.907, 0.8102, 0.8843, 0.7572, 0.8843, 0.7572, 0.8659, 0.8102, 0.8659, 0.976, 0.0, 0.976, 0.5869, 0.9368, 0.5869, 0.9368, 0.0, 0.4914, 0.7401, 0.4914, 0.9146, 0.4523, 0.9146, 0.4523, 0.7401, 0.3096, 0.4131, 0.3096, 1.0, 0.2704, 1.0, 0.2704, 0.4131, 0.5306, 0.7401, 0.5306, 0.9146, 0.4914, 0.9146, 0.4914, 0.7401, 0.4919, 0.0, 0.4919, 0.5869, 0.3173, 0.5869, 0.3173, 0.0, 0.6664, 0.0, 0.6664, 0.5869, 0.4919, 0.5869, 0.4919, 0.0, 0.8801, 0.4131, 0.8801, 0.991, 0.841, 0.991, 0.841, 0.4131, 0.4523, 0.7401, 0.4523, 0.9146, 0.4132, 0.9146, 0.4132, 0.7401, 0.9192, 0.4131, 0.9192, 0.991, 0.8801, 0.991, 0.8801, 0.4131, 0.5697, 0.7401, 0.5697, 0.9146, 0.5306, 0.9146, 0.5306, 0.7401, 0.841, 0.0, 0.841, 0.5779, 0.6664, 0.5779, 0.6664, 0.0, 0.1746, 0.4131, 0.1746, 0.991, 0.0, 0.991, 5.96e-08, 0.4131])
me_cube_010.materials.append(mat_janelassafebase2)
me_cube_010.update()
me_cube_024 = bpy.data.meshes.new('Cube.024')
me_cube_024.from_pydata([(-0.7486, -1.0, 1.0), (-0.7486, 1.0, 1.0), (0.7486, -1.0, 1.0), (0.7486, 1.0, 1.0), (-0.7486, -1.0, -0.2266), (-0.5423, -1.0, -1.0), (-0.5423, 1.0, -1.0), (-0.7486, 1.0, -0.2266), (0.5423, -1.0, -1.0), (0.7486, -1.0, -0.2266), (0.7486, 1.0, -0.2266), (0.5423, 1.0, -1.0), (0.6012, 47.93, 0.5737), (0.6012, -1.584, 0.5737), (0.6305, 47.93, 0.534), (0.6305, -1.584, 0.534), (0.6553, 47.93, 0.421), (0.6553, -1.584, 0.421), (0.6719, 47.93, 0.2518), (0.6719, -1.584, 0.2518), (0.6778, 47.93, 0.05224), (0.6778, -1.584, 0.05223), (0.6719, 47.93, -0.1473), (0.6719, -1.584, -0.1473), (0.6553, 47.93, -0.3165), (0.6553, -1.584, -0.3165), (0.6305, 47.93, -0.4296), (0.6305, -1.584, -0.4296), (0.6012, 47.93, -0.4693), (0.6012, -1.584, -0.4693), (0.5719, 47.93, -0.4296), (0.5719, -1.584, -0.4296), (0.5471, 47.93, -0.3165), (0.5471, -1.584, -0.3165), (0.5305, 47.93, -0.1473), (0.5305, -1.584, -0.1473), (0.5247, 47.93, 0.05224), (0.5247, -1.584, 0.05223), (0.5305, 47.93, 0.2518), (0.5305, -1.584, 0.2518), (0.5471, 47.93, 0.421), (0.5471, -1.584, 0.421), (0.5719, 47.93, 0.534), (0.5719, -1.584, 0.534), (0.3649, 47.93, 0.5737), (0.3649, -1.584, 0.5737), (0.3942, 47.93, 0.534), (0.3942, -1.584, 0.534), (0.419, 47.93, 0.421), (0.419, -1.584, 0.421), (0.4356, 47.93, 0.2518), (0.4356, -1.584, 0.2518), (0.4414, 47.93, 0.05224), (0.4414, -1.584, 0.05223), (0.4356, 47.93, -0.1473), (0.4356, -1.584, -0.1473), (0.419, 47.93, -0.3165), (0.419, -1.584, -0.3165), (0.3942, 47.93, -0.4296), (0.3942, -1.584, -0.4296), (0.3649, 47.93, -0.4693), (0.3649, -1.584, -0.4693), (0.3356, 47.93, -0.4296), (0.3356, -1.584, -0.4296), (0.3108, 47.93, -0.3165), (0.3108, -1.584, -0.3165), (0.2942, 47.93, -0.1473), (0.2942, -1.584, -0.1473), (0.2884, 47.93, 0.05224), (0.2884, -1.584, 0.05223), (0.2942, 47.93, 0.2518), (0.2942, -1.584, 0.2518), (0.3108, 47.93, 0.421), (0.3108, -1.584, 0.421), (0.3356, 47.93, 0.534), (0.3356, -1.584, 0.534), (0.1263, 47.93, 0.5737), (0.1263, -1.584, 0.5737), (0.1556, 47.93, 0.534), (0.1556, -1.584, 0.534), (0.1804, 47.93, 0.421), (0.1804, -1.584, 0.421), (0.197, 47.93, 0.2518), (0.197, -1.584, 0.2518), (0.2028, 47.93, 0.05224), (0.2028, -1.584, 0.05223), (0.197, 47.93, -0.1473), (0.197, -1.584, -0.1473), (0.1804, 47.93, -0.3165), (0.1804, -1.584, -0.3165), (0.1556, 47.93, -0.4296), (0.1556, -1.584, -0.4296), (0.1263, 47.93, -0.4693), (0.1263, -1.584, -0.4693), (0.09699, 47.93, -0.4296), (0.09699, -1.584, -0.4296), (0.07216, 47.93, -0.3165), (0.07216, -1.584, -0.3165), (0.05557, 47.93, -0.1473), (0.05557, -1.584, -0.1473), (0.04975, 47.93, 0.05224), (0.04975, -1.584, 0.05223), (0.05557, 47.93, 0.2518), (0.05557, -1.584, 0.2518), (0.07216, 47.93, 0.421), (0.07216, -1.584, 0.421), (0.09699, 47.93, 0.534), (0.09699, -1.584, 0.534), (-0.6012, 47.93, 0.5737), (-0.6012, -1.584, 0.5737), (-0.6305, 47.93, 0.534), (-0.6305, -1.584, 0.534), (-0.6553, 47.93, 0.421), (-0.6553, -1.584, 0.421), (-0.6719, 47.93, 0.2518), (-0.6719, -1.584, 0.2518), (-0.6778, 47.93, 0.05224), (-0.6778, -1.584, 0.05223), (-0.6719, 47.93, -0.1473), (-0.6719, -1.584, -0.1473), (-0.6553, 47.93, -0.3165), (-0.6553, -1.584, -0.3165), (-0.6305, 47.93, -0.4296), (-0.6305, -1.584, -0.4296), (-0.6012, 47.93, -0.4693), (-0.6012, -1.584, -0.4693), (-0.5719, 47.93, -0.4296), (-0.5719, -1.584, -0.4296), (-0.5471, 47.93, -0.3165), (-0.5471, -1.584, -0.3165), (-0.5305, 47.93, -0.1473), (-0.5305, -1.584, -0.1473), (-0.5247, 47.93, 0.05224), (-0.5247, -1.584, 0.05223), (-0.5305, 47.93, 0.2518), (-0.5305, -1.584, 0.2518), (-0.5471, 47.93, 0.421), (-0.5471, -1.584, 0.421), (-0.5719, 47.93, 0.534), (-0.5719, -1.584, 0.534), (-0.3649, 47.93, 0.5737), (-0.3649, -1.584, 0.5737), (-0.3942, 47.93, 0.534), (-0.3942, -1.584, 0.534), (-0.419, 47.93, 0.421), (-0.419, -1.584, 0.421), (-0.4356, 47.93, 0.2518), (-0.4356, -1.584, 0.2518), (-0.4414, 47.93, 0.05224), (-0.4414, -1.584, 0.05223), (-0.4356, 47.93, -0.1473), (-0.4356, -1.584, -0.1473), (-0.419, 47.93, -0.3165), (-0.419, -1.584, -0.3165), (-0.3942, 47.93, -0.4296), (-0.3942, -1.584, -0.4296), (-0.3649, 47.93, -0.4693), (-0.3649, -1.584, -0.4693), (-0.3356, 47.93, -0.4296), (-0.3356, -1.584, -0.4296), (-0.3108, 47.93, -0.3165), (-0.3108, -1.584, -0.3165), (-0.2942, 47.93, -0.1473), (-0.2942, -1.584, -0.1473), (-0.2884, 47.93, 0.05224), (-0.2884, -1.584, 0.05223), (-0.2942, 47.93, 0.2518), (-0.2942, -1.584, 0.2518), (-0.3108, 47.93, 0.421), (-0.3108, -1.584, 0.421), (-0.3356, 47.93, 0.534), (-0.3356, -1.584, 0.534), (-0.1263, 47.93, 0.5737), (-0.1263, -1.584, 0.5737), (-0.1556, 47.93, 0.534), (-0.1556, -1.584, 0.534), (-0.1804, 47.93, 0.421), (-0.1804, -1.584, 0.421), (-0.197, 47.93, 0.2518), (-0.197, -1.584, 0.2518), (-0.2028, 47.93, 0.05224), (-0.2028, -1.584, 0.05223), (-0.197, 47.93, -0.1473), (-0.197, -1.584, -0.1473), (-0.1804, 47.93, -0.3165), (-0.1804, -1.584, -0.3165), (-0.1556, 47.93, -0.4296), (-0.1556, -1.584, -0.4296), (-0.1263, 47.93, -0.4693), (-0.1263, -1.584, -0.4693), (-0.09699, 47.93, -0.4296), (-0.09699, -1.584, -0.4296), (-0.07216, 47.93, -0.3165), (-0.07216, -1.584, -0.3165), (-0.05557, 47.93, -0.1473), (-0.05557, -1.584, -0.1473), (-0.04975, 47.93, 0.05224), (-0.04975, -1.584, 0.05223), (-0.05557, 47.93, 0.2518), (-0.05557, -1.584, 0.2518), (-0.07216, 47.93, 0.421), (-0.07216, -1.584, 0.421), (-0.09699, 47.93, 0.534), (-0.09699, -1.584, 0.534), (-0.7486, 13.71, 1.0), (-0.7486, 15.71, 1.0), (0.7486, 13.71, 1.0), (0.7486, 15.71, 1.0), (-0.7486, 13.71, -0.2266), (-0.5423, 13.71, -1.0), (-0.5423, 15.71, -1.0), (-0.7486, 15.71, -0.2266), (0.5423, 13.71, -1.0), (0.7486, 13.71, -0.2266), (0.7486, 15.71, -0.2266), (0.5423, 15.71, -1.0), (-0.7486, 44.34, 1.0), (-0.7486, 46.34, 1.0), (0.7486, 44.34, 1.0), (0.7486, 46.34, 1.0), (-0.7486, 44.34, -0.2266), (-0.5423, 44.34, -1.0), (-0.5423, 46.34, -1.0), (-0.7486, 46.34, -0.2266), (0.5423, 44.34, -1.0), (0.7486, 44.34, -0.2266), (0.7486, 46.34, -0.2266), (0.5423, 46.34, -1.0)], [], [(8, 9, 2, 0, 4, 5), (10, 3, 2, 9), (6, 7, 1, 3, 10, 11), (4, 0, 1, 7), (3, 1, 0, 2), (6, 5, 4, 7), (8, 11, 10, 9), (6, 11, 8, 5), (12, 13, 15, 14), (14, 15, 17, 16), (16, 17, 19, 18), (18, 19, 21, 20), (20, 21, 23, 22), (22, 23, 25, 24), (24, 25, 27, 26), (26, 27, 29, 28), (28, 29, 31, 30), (30, 31, 33, 32), (32, 33, 35, 34), (34, 35, 37, 36), (36, 37, 39, 38), (38, 39, 41, 40), (40, 41, 43, 42), (42, 43, 13, 12), (44, 45, 47, 46), (46, 47, 49, 48), (48, 49, 51, 50), (50, 51, 53, 52), (52, 53, 55, 54), (54, 55, 57, 56), (56, 57, 59, 58), (58, 59, 61, 60), (60, 61, 63, 62), (62, 63, 65, 64), (64, 65, 67, 66), (66, 67, 69, 68), (68, 69, 71, 70), (70, 71, 73, 72), (72, 73, 75, 74), (74, 75, 45, 44), (76, 77, 79, 78), (78, 79, 81, 80), (80, 81, 83, 82), (82, 83, 85, 84), (84, 85, 87, 86), (86, 87, 89, 88), (88, 89, 91, 90), (90, 91, 93, 92), (92, 93, 95, 94), (94, 95, 97, 96), (96, 97, 99, 98), (98, 99, 101, 100), (100, 101, 103, 102), (102, 103, 105, 104), (104, 105, 107, 106), (106, 107, 77, 76), (108, 110, 111, 109), (110, 112, 113, 111), (112, 114, 115, 113), (114, 116, 117, 115), (116, 118, 119, 117), (118, 120, 121, 119), (120, 122, 123, 121), (122, 124, 125, 123), (124, 126, 127, 125), (126, 128, 129, 127), (128, 130, 131, 129), (130, 132, 133, 131), (132, 134, 135, 133), (134, 136, 137, 135), (136, 138, 139, 137), (138, 108, 109, 139), (140, 142, 143, 141), (142, 144, 145, 143), (144, 146, 147, 145), (146, 148, 149, 147), (148, 150, 151, 149), (150, 152, 153, 151), (152, 154, 155, 153), (154, 156, 157, 155), (156, 158, 159, 157), (158, 160, 161, 159), (160, 162, 163, 161), (162, 164, 165, 163), (164, 166, 167, 165), (166, 168, 169, 167), (168, 170, 171, 169), (170, 140, 141, 171), (172, 174, 175, 173), (174, 176, 177, 175), (176, 178, 179, 177), (178, 180, 181, 179), (180, 182, 183, 181), (182, 184, 185, 183), (184, 186, 187, 185), (186, 188, 189, 187), (188, 190, 191, 189), (190, 192, 193, 191), (192, 194, 195, 193), (194, 196, 197, 195), (196, 198, 199, 197), (198, 200, 201, 199), (200, 202, 203, 201), (202, 172, 173, 203), (212, 213, 206, 204, 208, 209), (214, 207, 206, 213), (210, 211, 205, 207, 214, 215), (208, 204, 205, 211), (207, 205, 204, 206), (210, 209, 208, 211), (212, 215, 214, 213), (210, 215, 212, 209), (224, 225, 218, 216, 220, 221), (226, 219, 218, 225), (222, 223, 217, 219, 226, 227), (220, 216, 217, 223), (219, 217, 216, 218), (222, 221, 220, 223), (224, 227, 226, 225), (222, 227, 224, 221)])
_uv = me_cube_024.uv_layers.new(name='UVMap')
_uv.uv.foreach_set('vector', [0.4727, 0.3092, 0.4791, 0.3331, 0.4791, 0.371, 0.4328, 0.371, 0.4328, 0.3331, 0.4392, 0.3092, 0.4484, 0.1477, 0.4484, 0.1856, 0.3866, 0.1856, 0.3866, 0.1477, 0.4265, 0.371, 0.4328, 0.3949, 0.4328, 0.4328, 0.3866, 0.4328, 0.3866, 0.3949, 0.393, 0.371, 0.4484, 0.02397, 0.4484, 0.06186, 0.3866, 0.06186, 0.3866, 0.02397, 0.3866, 0.3092, 0.4328, 0.3092, 0.4328, 0.371, 0.3866, 0.371, 0.3866, 0.0, 0.4484, 0.0, 0.4484, 0.02397, 0.3866, 0.02397, 0.3866, 0.1237, 0.4484, 0.1237, 0.4484, 0.1477, 0.3866, 0.1477, 0.4484, 0.06178, 0.4819, 0.06178, 0.4819, 0.1236, 0.4484, 0.1236, 0.2482, 0.0, 0.2482, 1.0, 0.247, 1.0, 0.247, 0.0, 0.247, 0.0, 0.247, 1.0, 0.2436, 1.0, 0.2436, 0.0, 0.2436, 0.0, 0.2436, 1.0, 0.2383, 1.0, 0.2383, 0.0, 0.2383, 0.0, 0.2383, 1.0, 0.2322, 1.0, 0.2322, 0.0, 0.2322, 0.0, 0.2322, 1.0, 0.226, 1.0, 0.226, 0.0, 0.226, 0.0, 0.226, 1.0, 0.2208, 1.0, 0.2208, 0.0, 0.3724, 0.0, 0.3724, 1.0, 0.3689, 1.0, 0.3689, 0.0, 0.3689, 0.0, 0.3689, 1.0, 0.3676, 1.0, 0.3676, 0.0, 0.1611, 1.0, 0.1611, 0.0, 0.1623, 0.0, 0.1623, 1.0, 0.1623, 1.0, 0.1623, 0.0, 0.1658, 0.0, 0.1658, 1.0, 0.1658, 1.0, 0.1658, 0.0, 0.1711, 0.0, 0.1711, 1.0, 0.1711, 1.0, 0.1711, 0.0, 0.1772, 0.0, 0.1772, 1.0, 0.1772, 1.0, 0.1772, 0.0, 0.1834, 0.0, 0.1834, 1.0, 0.1834, 1.0, 0.1834, 0.0, 0.1886, 0.0, 0.1886, 1.0, 0.1886, 1.0, 0.1886, 0.0, 0.1921, 0.0, 0.1921, 1.0, 0.1921, 1.0, 0.1921, 0.0, 0.1933, 0.0, 0.1933, 1.0, 0.2757, 0.0, 0.2757, 1.0, 0.2745, 1.0, 0.2745, 0.0, 0.2745, 0.0, 0.2745, 1.0, 0.271, 1.0, 0.271, 0.0, 0.271, 0.0, 0.271, 1.0, 0.2658, 1.0, 0.2658, 0.0, 0.2658, 0.0, 0.2658, 1.0, 0.2596, 1.0, 0.2596, 0.0, 0.2596, 0.0, 0.2596, 1.0, 0.2535, 1.0, 0.2535, 0.0, 0.2535, 0.0, 0.2535, 1.0, 0.2482, 1.0, 0.2482, 0.0, 0.3866, 0.0, 0.3866, 1.0, 0.3831, 1.0, 0.3831, 0.0, 0.3831, 0.0, 0.3831, 1.0, 0.3819, 1.0, 0.3819, 0.0, 0.0, 1.0, 0.0, 0.0, 0.001238, 0.0, 0.001238, 1.0, 0.001238, 1.0, 0.001238, 0.0, 0.00474, 0.0, 0.00474, 1.0, 0.00474, 1.0, 0.00474, 0.0, 0.009972, 0.0, 0.009972, 1.0, 0.009972, 1.0, 0.009972, 0.0, 0.01614, 0.0, 0.01614, 1.0, 0.01614, 1.0, 0.01614, 0.0, 0.0223, 0.0, 0.0223, 1.0, 0.0223, 1.0, 0.0223, 0.0, 0.02752, 0.0, 0.02752, 1.0, 0.02752, 1.0, 0.02752, 0.0, 0.031, 0.0, 0.031, 1.0, 0.031, 1.0, 0.031, 0.0, 0.03222, 0.0, 0.03222, 1.0, 0.3032, 0.0, 0.3032, 1.0, 0.302, 1.0, 0.302, 0.0, 0.302, 0.0, 0.302, 1.0, 0.2985, 1.0, 0.2985, 0.0, 0.2985, 0.0, 0.2985, 1.0, 0.2933, 1.0, 0.2933, 0.0, 0.2933, 0.0, 0.2933, 1.0, 0.2871, 1.0, 0.2871, 0.0, 0.2871, 0.0, 0.2871, 1.0, 0.281, 1.0, 0.281, 0.0, 0.281, 0.0, 0.281, 1.0, 0.2757, 1.0, 0.2757, 0.0, 0.3771, 0.0, 0.3771, 1.0, 0.3736, 1.0, 0.3736, 0.0, 0.3736, 0.0, 0.3736, 1.0, 0.3724, 1.0, 0.3724, 0.0, 0.06443, 1.0, 0.06443, 0.0, 0.06567, 0.0, 0.06567, 1.0, 0.06567, 1.0, 0.06567, 0.0, 0.06917, 0.0, 0.06917, 1.0, 0.06917, 1.0, 0.06917, 0.0, 0.0744, 0.0, 0.0744, 1.0, 0.0744, 1.0, 0.0744, 0.0, 0.08057, 0.0, 0.08057, 1.0, 0.08057, 1.0, 0.08057, 0.0, 0.08673, 0.0, 0.08673, 1.0, 0.08673, 1.0, 0.08673, 0.0, 0.09195, 0.0, 0.09195, 1.0, 0.09195, 1.0, 0.09195, 0.0, 0.09543, 0.0, 0.09543, 1.0, 0.09543, 1.0, 0.09543, 0.0, 0.09665, 0.0, 0.09665, 1.0, 0.1611, 1.0, 0.1599, 1.0, 0.1599, 0.0, 0.1611, 0.0, 0.1599, 1.0, 0.1564, 1.0, 0.1564, 0.0, 0.1599, 0.0, 0.1564, 1.0, 0.1512, 1.0, 0.1512, 0.0, 0.1564, 0.0, 0.1512, 1.0, 0.145, 1.0, 0.145, 0.0, 0.1512, 0.0, 0.145, 1.0, 0.1388, 1.0, 0.1388, 0.0, 0.145, 0.0, 0.1388, 1.0, 0.1336, 1.0, 0.1336, 0.0, 0.1388, 0.0, 0.1336, 1.0, 0.1301, 1.0, 0.1301, 0.0, 0.1336, 0.0, 0.1301, 1.0, 0.1289, 1.0, 0.1289, 0.0, 0.1301, 0.0, 0.3477, 0.0, 0.3489, 0.0, 0.3489, 1.0, 0.3477, 1.0, 0.3489, 0.0, 0.3524, 0.0, 0.3524, 1.0, 0.3489, 1.0, 0.3524, 0.0, 0.3577, 0.0, 0.3577, 1.0, 0.3524, 1.0, 0.3254, 0.0, 0.3316, 0.0, 0.3316, 1.0, 0.3254, 1.0, 0.3316, 0.0, 0.3378, 0.0, 0.3378, 1.0, 0.3316, 1.0, 0.3378, 0.0, 0.343, 0.0, 0.343, 1.0, 0.3378, 1.0, 0.343, 0.0, 0.3465, 0.0, 0.3465, 1.0, 0.343, 1.0, 0.3465, 0.0, 0.3477, 0.0, 0.3477, 1.0, 0.3465, 1.0, 0.06443, 1.0, 0.06322, 1.0, 0.06322, 0.0, 0.06443, 0.0, 0.06322, 1.0, 0.05974, 1.0, 0.05974, 0.0, 0.06322, 0.0, 0.05974, 1.0, 0.05452, 1.0, 0.05452, 0.0, 0.05974, 0.0, 0.05452, 1.0, 0.04835, 1.0, 0.04835, 0.0, 0.05452, 0.0, 0.04835, 1.0, 0.04219, 1.0, 0.04219, 0.0, 0.04835, 0.0, 0.04219, 1.0, 0.03696, 1.0, 0.03696, 0.0, 0.04219, 0.0, 0.03696, 1.0, 0.03345, 1.0, 0.03345, 0.0, 0.03696, 0.0, 0.03345, 1.0, 0.03222, 1.0, 0.03222, 0.0, 0.03345, 0.0, 0.3771, 0.0, 0.3783, 0.0, 0.3783, 1.0, 0.3771, 1.0, 0.3783, 0.0, 0.3819, 0.0, 0.3819, 1.0, 0.3783, 1.0, 0.1933, 0.0, 0.1985, 0.0, 0.1985, 1.0, 0.1933, 1.0, 0.1985, 0.0, 0.2047, 0.0, 0.2047, 1.0, 0.1985, 1.0, 0.2047, 0.0, 0.2109, 0.0, 0.2109, 1.0, 0.2047, 1.0, 0.2109, 0.0, 0.2161, 0.0, 0.2161, 1.0, 0.2109, 1.0, 0.2161, 0.0, 0.2196, 0.0, 0.2196, 1.0, 0.2161, 1.0, 0.2196, 0.0, 0.2208, 0.0, 0.2208, 1.0, 0.2196, 1.0, 0.1289, 1.0, 0.1276, 1.0, 0.1276, 0.0, 0.1289, 0.0, 0.1276, 1.0, 0.1242, 1.0, 0.1242, 0.0, 0.1276, 0.0, 0.1242, 1.0, 0.1189, 1.0, 0.1189, 0.0, 0.1242, 0.0, 0.1189, 1.0, 0.1128, 1.0, 0.1128, 0.0, 0.1189, 0.0, 0.1128, 1.0, 0.1066, 1.0, 0.1066, 0.0, 0.1128, 0.0, 0.1066, 1.0, 0.1014, 1.0, 0.1014, 0.0, 0.1066, 0.0, 0.1014, 1.0, 0.09789, 1.0, 0.09789, 0.0, 0.1014, 0.0, 0.09789, 1.0, 0.09665, 1.0, 0.09665, 0.0, 0.09789, 0.0, 0.3577, 0.0, 0.3589, 0.0, 0.3589, 1.0, 0.3577, 1.0, 0.3589, 0.0, 0.3624, 0.0, 0.3624, 1.0, 0.3589, 1.0, 0.3624, 0.0, 0.3676, 0.0, 0.3676, 1.0, 0.3624, 1.0, 0.3032, 0.0, 0.3094, 0.0, 0.3094, 1.0, 0.3032, 1.0, 0.3094, 0.0, 0.3155, 0.0, 0.3155, 1.0, 0.3094, 1.0, 0.3155, 0.0, 0.3207, 0.0, 0.3207, 1.0, 0.3155, 1.0, 0.3207, 0.0, 0.3242, 0.0, 0.3242, 1.0, 0.3207, 1.0, 0.3242, 0.0, 0.3254, 0.0, 0.3254, 1.0, 0.3242, 1.0, 0.4727, 0.371, 0.4791, 0.3949, 0.4791, 0.4328, 0.4328, 0.4328, 0.4328, 0.3949, 0.4392, 0.371, 0.4484, 0.2095, 0.4484, 0.2474, 0.3866, 0.2474, 0.3866, 0.2095, 0.4727, 0.2474, 0.4791, 0.2713, 0.4791, 0.3092, 0.4328, 0.3092, 0.4328, 0.2713, 0.4392, 0.2474, 0.4484, 0.08583, 0.4484, 0.1237, 0.3866, 0.1237, 0.3866, 0.08583, 0.3866, 0.2474, 0.4328, 0.2474, 0.4328, 0.3092, 0.3866, 0.3092, 0.3866, 0.06186, 0.4484, 0.06186, 0.4484, 0.08583, 0.3866, 0.08583, 0.3866, 0.1856, 0.4484, 0.1856, 0.4484, 0.2095, 0.3866, 0.2095, 0.4484, 0.0, 0.4819, 0.0, 0.4819, 0.06178, 0.4484, 0.06178, 0.4727, 0.371, 0.4791, 0.3949, 0.4791, 0.4328, 0.4328, 0.4328, 0.4328, 0.3949, 0.4392, 0.371, 0.4484, 0.2095, 0.4484, 0.2474, 0.3866, 0.2474, 0.3866, 0.2095, 0.4727, 0.2474, 0.4791, 0.2713, 0.4791, 0.3092, 0.4328, 0.3092, 0.4328, 0.2713, 0.4392, 0.2474, 0.4484, 0.08583, 0.4484, 0.1237, 0.3866, 0.1237, 0.3866, 0.08583, 0.3866, 0.2474, 0.4328, 0.2474, 0.4328, 0.3092, 0.3866, 0.3092, 0.3866, 0.06186, 0.4484, 0.06186, 0.4484, 0.08583, 0.3866, 0.08583, 0.3866, 0.1856, 0.4484, 0.1856, 0.4484, 0.2095, 0.3866, 0.2095, 0.4484, 0.0, 0.4819, 0.0, 0.4819, 0.06178, 0.4484, 0.06178])
me_cube_024.materials.append(mat_canossafebase2)
me_cube_024.update()

# ---- objects
ob_cube_007 = bpy.data.objects.new('Cube.007', me_cube_009)
ob_cube_008 = bpy.data.objects.new('Cube.008', me_cube_010)
ob_cube_018 = bpy.data.objects.new('Cube.018', me_cube_024)

# ---- transforms, parenting, visibility, modifiers, constraints
ob_cube_007.location = (-0.4824, -4.605, 34.86)
ob_cube_007.lock_rotations_4d = False
ob_cube_007.empty_display_type = 'ARROWS'
ob_cube_007.lineart.crease_threshold = 0.0
_m = ob_cube_007.modifiers.new('Mirror', 'MIRROR')
_m.use_clip = True
ob_cube_008.location = (109.3, 1.117, 44.78)
ob_cube_008.scale = (1.364, 5.542, 8.296)
_m = ob_cube_008.modifiers.new('Mirror', 'MIRROR')
_m.mirror_object = ob_cube_007
ob_cube_018.location = (1.869, -61.5, 91.28)
ob_cube_018.scale = (27.25, 2.428, 3.999)

# ---- collection membership
col_safebasemeiomenor.objects.link(ob_cube_007)
col_safebasemeiomenor.objects.link(ob_cube_008)
col_safebasemeiomenor.objects.link(ob_cube_018)

# ---- scene / render settings (as saved in the file)
scene.frame_start = 1; scene.frame_end = 250; scene.frame_set(1)
scene.render.engine = 'BLENDER_EEVEE_NEXT'
scene.cycles.sampling_pattern = 'TABULATED_SOBOL'
scene.cycles.use_light_tree = False
scene.view_settings.view_transform = 'Filmic'
bpy.context.view_layer.update()

# ---- added for rendering (the .blend has no active camera and no usable light): camera, sun
cam_auto = bpy.data.cameras.new('AutoCamera')
cam_auto.lens = 50.0
cam_auto.sensor_width = 36.0
cam_auto.clip_end = 4627.1
ob_auto_camera = bpy.data.objects.new('AutoCamera', cam_auto)
scene.collection.objects.link(ob_auto_camera)
ob_auto_camera.location = (263.171, -320.993, 256.543)
ob_auto_camera.rotation_euler = (1.09748, -7.21219e-08, 0.694738)
scene.camera = ob_auto_camera
light_auto_sun = bpy.data.lights.new('AutoSun', 'SUN')
light_auto_sun.energy = 3.0
light_auto_sun.angle = 0.0523599
ob_auto_sun = bpy.data.objects.new('AutoSun', light_auto_sun)
scene.collection.objects.link(ob_auto_sun)
ob_auto_sun.rotation_euler = (0.872665, 0.174533, 0.523599)
bpy.context.view_layer.update()

